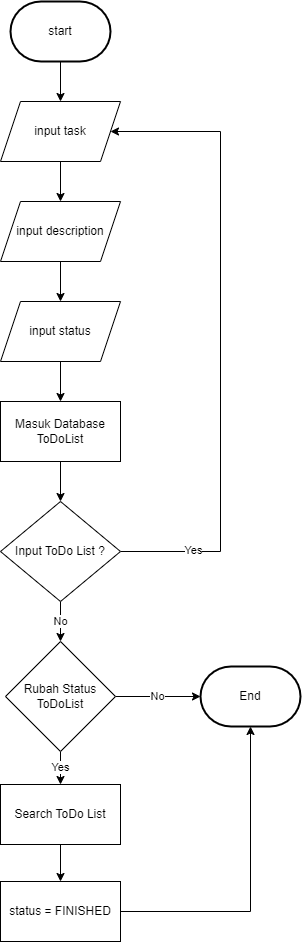

The diagram above was exported from draw.io. Its source (the exported page's mxGraphModel, read from the mxfile embedded in the PNG):
<mxGraphModel dx="1736" dy="2064" grid="1" gridSize="10" guides="1" tooltips="1" connect="1" arrows="1" fold="1" page="1" pageScale="1" pageWidth="850" pageHeight="1100" math="0" shadow="0">
  <root>
    <mxCell id="0" />
    <mxCell id="1" parent="0" />
    <mxCell id="OPkrBhGTxi3FiBujr6QP-3" value="" style="edgeStyle=orthogonalEdgeStyle;rounded=0;orthogonalLoop=1;jettySize=auto;html=1;" edge="1" parent="1" source="OPkrBhGTxi3FiBujr6QP-1" target="OPkrBhGTxi3FiBujr6QP-2">
      <mxGeometry relative="1" as="geometry" />
    </mxCell>
    <mxCell id="OPkrBhGTxi3FiBujr6QP-1" value="start" style="strokeWidth=2;html=1;shape=mxgraph.flowchart.terminator;whiteSpace=wrap;" vertex="1" parent="1">
      <mxGeometry x="350" y="-280" width="100" height="60" as="geometry" />
    </mxCell>
    <mxCell id="OPkrBhGTxi3FiBujr6QP-5" value="" style="edgeStyle=orthogonalEdgeStyle;rounded=0;orthogonalLoop=1;jettySize=auto;html=1;" edge="1" parent="1" source="OPkrBhGTxi3FiBujr6QP-2" target="OPkrBhGTxi3FiBujr6QP-4">
      <mxGeometry relative="1" as="geometry" />
    </mxCell>
    <mxCell id="OPkrBhGTxi3FiBujr6QP-2" value="input task" style="shape=parallelogram;perimeter=parallelogramPerimeter;whiteSpace=wrap;html=1;fixedSize=1;" vertex="1" parent="1">
      <mxGeometry x="340" y="-180" width="120" height="60" as="geometry" />
    </mxCell>
    <mxCell id="OPkrBhGTxi3FiBujr6QP-7" value="" style="edgeStyle=orthogonalEdgeStyle;rounded=0;orthogonalLoop=1;jettySize=auto;html=1;" edge="1" parent="1" source="OPkrBhGTxi3FiBujr6QP-4" target="OPkrBhGTxi3FiBujr6QP-6">
      <mxGeometry relative="1" as="geometry" />
    </mxCell>
    <mxCell id="OPkrBhGTxi3FiBujr6QP-4" value="input description" style="shape=parallelogram;perimeter=parallelogramPerimeter;whiteSpace=wrap;html=1;fixedSize=1;" vertex="1" parent="1">
      <mxGeometry x="340" y="-80" width="120" height="60" as="geometry" />
    </mxCell>
    <mxCell id="OPkrBhGTxi3FiBujr6QP-9" value="" style="edgeStyle=orthogonalEdgeStyle;rounded=0;orthogonalLoop=1;jettySize=auto;html=1;" edge="1" parent="1" source="OPkrBhGTxi3FiBujr6QP-6" target="OPkrBhGTxi3FiBujr6QP-8">
      <mxGeometry relative="1" as="geometry" />
    </mxCell>
    <mxCell id="OPkrBhGTxi3FiBujr6QP-6" value="input status" style="shape=parallelogram;perimeter=parallelogramPerimeter;whiteSpace=wrap;html=1;fixedSize=1;" vertex="1" parent="1">
      <mxGeometry x="340" y="20" width="120" height="60" as="geometry" />
    </mxCell>
    <mxCell id="OPkrBhGTxi3FiBujr6QP-11" value="" style="edgeStyle=orthogonalEdgeStyle;rounded=0;orthogonalLoop=1;jettySize=auto;html=1;" edge="1" parent="1" source="OPkrBhGTxi3FiBujr6QP-8" target="OPkrBhGTxi3FiBujr6QP-10">
      <mxGeometry relative="1" as="geometry" />
    </mxCell>
    <mxCell id="OPkrBhGTxi3FiBujr6QP-8" value="Masuk Database ToDoList" style="rounded=0;whiteSpace=wrap;html=1;" vertex="1" parent="1">
      <mxGeometry x="340" y="120" width="120" height="60" as="geometry" />
    </mxCell>
    <mxCell id="OPkrBhGTxi3FiBujr6QP-12" style="edgeStyle=orthogonalEdgeStyle;rounded=0;orthogonalLoop=1;jettySize=auto;html=1;exitX=1;exitY=0.5;exitDx=0;exitDy=0;entryX=1;entryY=0.5;entryDx=0;entryDy=0;" edge="1" parent="1" source="OPkrBhGTxi3FiBujr6QP-10" target="OPkrBhGTxi3FiBujr6QP-2">
      <mxGeometry relative="1" as="geometry">
        <Array as="points">
          <mxPoint x="560" y="270" />
          <mxPoint x="560" y="-150" />
        </Array>
      </mxGeometry>
    </mxCell>
    <mxCell id="OPkrBhGTxi3FiBujr6QP-13" value="Yes" style="edgeLabel;html=1;align=center;verticalAlign=middle;resizable=0;points=[];" vertex="1" connectable="0" parent="OPkrBhGTxi3FiBujr6QP-12">
      <mxGeometry x="-0.7714" y="2" relative="1" as="geometry">
        <mxPoint as="offset" />
      </mxGeometry>
    </mxCell>
    <mxCell id="OPkrBhGTxi3FiBujr6QP-15" value="No" style="edgeStyle=orthogonalEdgeStyle;rounded=0;orthogonalLoop=1;jettySize=auto;html=1;" edge="1" parent="1" source="OPkrBhGTxi3FiBujr6QP-10">
      <mxGeometry relative="1" as="geometry">
        <mxPoint x="400" y="360" as="targetPoint" />
      </mxGeometry>
    </mxCell>
    <mxCell id="OPkrBhGTxi3FiBujr6QP-10" value="Input ToDo List ?" style="rhombus;whiteSpace=wrap;html=1;" vertex="1" parent="1">
      <mxGeometry x="340" y="220" width="120" height="100" as="geometry" />
    </mxCell>
    <mxCell id="OPkrBhGTxi3FiBujr6QP-19" value="No" style="edgeStyle=orthogonalEdgeStyle;rounded=0;orthogonalLoop=1;jettySize=auto;html=1;entryX=0;entryY=0.5;entryDx=0;entryDy=0;entryPerimeter=0;" edge="1" parent="1" source="OPkrBhGTxi3FiBujr6QP-17" target="OPkrBhGTxi3FiBujr6QP-18">
      <mxGeometry relative="1" as="geometry" />
    </mxCell>
    <mxCell id="OPkrBhGTxi3FiBujr6QP-21" value="Yes" style="edgeStyle=orthogonalEdgeStyle;rounded=0;orthogonalLoop=1;jettySize=auto;html=1;" edge="1" parent="1" source="OPkrBhGTxi3FiBujr6QP-17" target="OPkrBhGTxi3FiBujr6QP-20">
      <mxGeometry relative="1" as="geometry" />
    </mxCell>
    <mxCell id="OPkrBhGTxi3FiBujr6QP-17" value="Rubah Status ToDoList" style="rhombus;whiteSpace=wrap;html=1;" vertex="1" parent="1">
      <mxGeometry x="345" y="360" width="110" height="110" as="geometry" />
    </mxCell>
    <mxCell id="OPkrBhGTxi3FiBujr6QP-18" value="End" style="strokeWidth=2;html=1;shape=mxgraph.flowchart.terminator;whiteSpace=wrap;" vertex="1" parent="1">
      <mxGeometry x="540" y="385" width="100" height="60" as="geometry" />
    </mxCell>
    <mxCell id="OPkrBhGTxi3FiBujr6QP-23" value="" style="edgeStyle=orthogonalEdgeStyle;rounded=0;orthogonalLoop=1;jettySize=auto;html=1;" edge="1" parent="1" source="OPkrBhGTxi3FiBujr6QP-20" target="OPkrBhGTxi3FiBujr6QP-22">
      <mxGeometry relative="1" as="geometry" />
    </mxCell>
    <mxCell id="OPkrBhGTxi3FiBujr6QP-20" value="Search ToDo List" style="rounded=0;whiteSpace=wrap;html=1;" vertex="1" parent="1">
      <mxGeometry x="340" y="503" width="120" height="60" as="geometry" />
    </mxCell>
    <mxCell id="OPkrBhGTxi3FiBujr6QP-24" style="edgeStyle=orthogonalEdgeStyle;rounded=0;orthogonalLoop=1;jettySize=auto;html=1;entryX=0.5;entryY=1;entryDx=0;entryDy=0;entryPerimeter=0;" edge="1" parent="1" source="OPkrBhGTxi3FiBujr6QP-22" target="OPkrBhGTxi3FiBujr6QP-18">
      <mxGeometry relative="1" as="geometry" />
    </mxCell>
    <mxCell id="OPkrBhGTxi3FiBujr6QP-22" value="status = FINISHED" style="rounded=0;whiteSpace=wrap;html=1;" vertex="1" parent="1">
      <mxGeometry x="340" y="600" width="120" height="60" as="geometry" />
    </mxCell>
  </root>
</mxGraphModel>